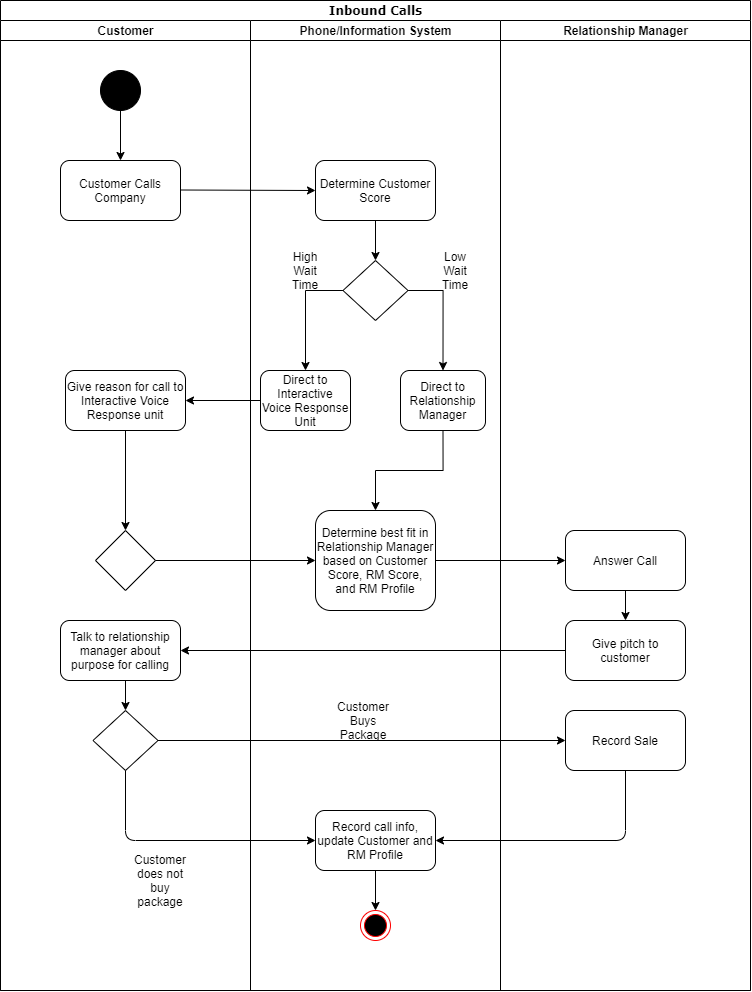

The diagram above was exported from draw.io. Its source (the exported page's mxGraphModel, read from the mxfile embedded in the PNG):
<mxGraphModel dx="2031" dy="1134" grid="1" gridSize="10" guides="1" tooltips="1" connect="1" arrows="1" fold="1" page="1" pageScale="1" pageWidth="850" pageHeight="1100" background="#ffffff" math="0" shadow="0">
  <root>
    <mxCell id="0" />
    <mxCell id="1" parent="0" />
    <mxCell id="1c1d494c118603dd-1" value="Inbound Calls" style="swimlane;html=1;childLayout=stackLayout;startSize=20;rounded=0;shadow=0;comic=0;labelBackgroundColor=none;strokeWidth=1;fontFamily=Verdana;fontSize=12;align=center;" parent="1" vertex="1">
      <mxGeometry x="60" y="20" width="750" height="990" as="geometry" />
    </mxCell>
    <mxCell id="1c1d494c118603dd-2" value="Customer" style="swimlane;html=1;startSize=20;" parent="1c1d494c118603dd-1" vertex="1">
      <mxGeometry y="20" width="250" height="970" as="geometry" />
    </mxCell>
    <mxCell id="IVPzmt-gdAQZaGdrc7ps-1" value="" style="ellipse;whiteSpace=wrap;html=1;aspect=fixed;fillColor=#000000;" vertex="1" parent="1c1d494c118603dd-2">
      <mxGeometry x="100" y="50" width="40" height="40" as="geometry" />
    </mxCell>
    <mxCell id="IVPzmt-gdAQZaGdrc7ps-3" value="Customer Calls Company" style="rounded=1;whiteSpace=wrap;html=1;fillColor=#FFFFFF;" vertex="1" parent="1c1d494c118603dd-2">
      <mxGeometry x="60" y="140" width="120" height="60" as="geometry" />
    </mxCell>
    <mxCell id="IVPzmt-gdAQZaGdrc7ps-40" value="Talk to relationship manager about purpose for calling" style="rounded=1;whiteSpace=wrap;html=1;fillColor=#FFFFFF;" vertex="1" parent="1c1d494c118603dd-2">
      <mxGeometry x="60" y="600" width="120" height="60" as="geometry" />
    </mxCell>
    <mxCell id="IVPzmt-gdAQZaGdrc7ps-52" style="edgeStyle=orthogonalEdgeStyle;rounded=0;orthogonalLoop=1;jettySize=auto;html=1;entryX=0.5;entryY=0;entryDx=0;entryDy=0;" edge="1" parent="1c1d494c118603dd-2" source="IVPzmt-gdAQZaGdrc7ps-22" target="IVPzmt-gdAQZaGdrc7ps-50">
      <mxGeometry relative="1" as="geometry" />
    </mxCell>
    <mxCell id="IVPzmt-gdAQZaGdrc7ps-22" value="Give reason for call to Interactive Voice Response unit" style="rounded=1;whiteSpace=wrap;html=1;fillColor=#FFFFFF;" vertex="1" parent="1c1d494c118603dd-2">
      <mxGeometry x="65" y="350" width="120" height="60" as="geometry" />
    </mxCell>
    <mxCell id="IVPzmt-gdAQZaGdrc7ps-2" value="" style="endArrow=classic;html=1;exitX=0.5;exitY=1;exitDx=0;exitDy=0;entryX=0.5;entryY=0;entryDx=0;entryDy=0;" edge="1" parent="1c1d494c118603dd-2" source="IVPzmt-gdAQZaGdrc7ps-1" target="IVPzmt-gdAQZaGdrc7ps-3">
      <mxGeometry width="50" height="50" relative="1" as="geometry">
        <mxPoint x="340" y="200" as="sourcePoint" />
        <mxPoint x="100" y="140" as="targetPoint" />
        <Array as="points" />
      </mxGeometry>
    </mxCell>
    <mxCell id="IVPzmt-gdAQZaGdrc7ps-45" style="edgeStyle=orthogonalEdgeStyle;rounded=0;orthogonalLoop=1;jettySize=auto;html=1;exitX=0.5;exitY=1;exitDx=0;exitDy=0;entryX=0.5;entryY=0;entryDx=0;entryDy=0;" edge="1" parent="1c1d494c118603dd-2" source="IVPzmt-gdAQZaGdrc7ps-40" target="IVPzmt-gdAQZaGdrc7ps-43">
      <mxGeometry relative="1" as="geometry" />
    </mxCell>
    <mxCell id="IVPzmt-gdAQZaGdrc7ps-43" value="" style="rhombus;whiteSpace=wrap;html=1;fillColor=#FFFFFF;" vertex="1" parent="1c1d494c118603dd-2">
      <mxGeometry x="92.5" y="690" width="65" height="60" as="geometry" />
    </mxCell>
    <mxCell id="IVPzmt-gdAQZaGdrc7ps-50" value="" style="rhombus;whiteSpace=wrap;html=1;fillColor=#FFFFFF;" vertex="1" parent="1c1d494c118603dd-2">
      <mxGeometry x="95" y="510" width="60" height="60" as="geometry" />
    </mxCell>
    <mxCell id="IVPzmt-gdAQZaGdrc7ps-60" value="Customer does not buy package" style="text;html=1;strokeColor=none;fillColor=none;align=center;verticalAlign=middle;whiteSpace=wrap;rounded=0;" vertex="1" parent="1c1d494c118603dd-2">
      <mxGeometry x="140" y="850" width="40" height="20" as="geometry" />
    </mxCell>
    <mxCell id="1c1d494c118603dd-3" value="Phone/Information System" style="swimlane;html=1;startSize=20;" parent="1c1d494c118603dd-1" vertex="1">
      <mxGeometry x="250" y="20" width="250" height="970" as="geometry" />
    </mxCell>
    <mxCell id="IVPzmt-gdAQZaGdrc7ps-8" value="" style="endArrow=classic;html=1;exitX=1;exitY=0.5;exitDx=0;exitDy=0;entryX=0;entryY=0.5;entryDx=0;entryDy=0;" edge="1" parent="1c1d494c118603dd-3" target="IVPzmt-gdAQZaGdrc7ps-9">
      <mxGeometry width="50" height="50" relative="1" as="geometry">
        <mxPoint x="-70" y="169.5" as="sourcePoint" />
        <mxPoint x="70" y="170" as="targetPoint" />
      </mxGeometry>
    </mxCell>
    <mxCell id="IVPzmt-gdAQZaGdrc7ps-19" style="edgeStyle=orthogonalEdgeStyle;rounded=0;orthogonalLoop=1;jettySize=auto;html=1;exitX=0;exitY=0.5;exitDx=0;exitDy=0;entryX=0.5;entryY=0;entryDx=0;entryDy=0;" edge="1" parent="1c1d494c118603dd-3" source="IVPzmt-gdAQZaGdrc7ps-10" target="IVPzmt-gdAQZaGdrc7ps-12">
      <mxGeometry relative="1" as="geometry" />
    </mxCell>
    <mxCell id="IVPzmt-gdAQZaGdrc7ps-14" value="High Wait Time" style="text;html=1;strokeColor=none;fillColor=none;align=center;verticalAlign=middle;whiteSpace=wrap;rounded=0;" vertex="1" parent="1c1d494c118603dd-3">
      <mxGeometry x="35" y="240" width="40" height="20" as="geometry" />
    </mxCell>
    <mxCell id="IVPzmt-gdAQZaGdrc7ps-12" value="Direct to Interactive Voice Response Unit" style="rounded=1;whiteSpace=wrap;html=1;fillColor=#FFFFFF;" vertex="1" parent="1c1d494c118603dd-3">
      <mxGeometry x="10" y="350" width="90" height="60" as="geometry" />
    </mxCell>
    <mxCell id="IVPzmt-gdAQZaGdrc7ps-20" style="edgeStyle=orthogonalEdgeStyle;rounded=0;orthogonalLoop=1;jettySize=auto;html=1;exitX=1;exitY=0.5;exitDx=0;exitDy=0;entryX=0.5;entryY=0;entryDx=0;entryDy=0;" edge="1" parent="1c1d494c118603dd-3" source="IVPzmt-gdAQZaGdrc7ps-10" target="IVPzmt-gdAQZaGdrc7ps-16">
      <mxGeometry relative="1" as="geometry" />
    </mxCell>
    <mxCell id="IVPzmt-gdAQZaGdrc7ps-24" value="Determine best fit in Relationship Manager based on Customer Score, RM Score, and RM Profile" style="rounded=1;whiteSpace=wrap;html=1;fillColor=#FFFFFF;" vertex="1" parent="1c1d494c118603dd-3">
      <mxGeometry x="65" y="490" width="120" height="100" as="geometry" />
    </mxCell>
    <mxCell id="IVPzmt-gdAQZaGdrc7ps-10" value="" style="rhombus;whiteSpace=wrap;html=1;fillColor=#FFFFFF;" vertex="1" parent="1c1d494c118603dd-3">
      <mxGeometry x="92.5" y="240" width="65" height="60" as="geometry" />
    </mxCell>
    <mxCell id="IVPzmt-gdAQZaGdrc7ps-11" style="edgeStyle=orthogonalEdgeStyle;rounded=0;orthogonalLoop=1;jettySize=auto;html=1;exitX=0.5;exitY=1;exitDx=0;exitDy=0;entryX=0.5;entryY=0;entryDx=0;entryDy=0;" edge="1" parent="1c1d494c118603dd-3" source="IVPzmt-gdAQZaGdrc7ps-9" target="IVPzmt-gdAQZaGdrc7ps-10">
      <mxGeometry relative="1" as="geometry" />
    </mxCell>
    <mxCell id="IVPzmt-gdAQZaGdrc7ps-9" value="Determine Customer Score" style="rounded=1;whiteSpace=wrap;html=1;fillColor=#FFFFFF;" vertex="1" parent="1c1d494c118603dd-3">
      <mxGeometry x="65" y="140" width="120" height="60" as="geometry" />
    </mxCell>
    <mxCell id="IVPzmt-gdAQZaGdrc7ps-26" style="edgeStyle=orthogonalEdgeStyle;rounded=0;orthogonalLoop=1;jettySize=auto;html=1;exitX=0.5;exitY=1;exitDx=0;exitDy=0;entryX=0.5;entryY=0;entryDx=0;entryDy=0;" edge="1" parent="1c1d494c118603dd-3" source="IVPzmt-gdAQZaGdrc7ps-16" target="IVPzmt-gdAQZaGdrc7ps-24">
      <mxGeometry relative="1" as="geometry" />
    </mxCell>
    <mxCell id="IVPzmt-gdAQZaGdrc7ps-31" value="" style="ellipse;html=1;shape=endState;fillColor=#000000;strokeColor=#ff0000;" vertex="1" parent="1c1d494c118603dd-3">
      <mxGeometry x="110" y="890" width="30" height="30" as="geometry" />
    </mxCell>
    <mxCell id="IVPzmt-gdAQZaGdrc7ps-16" value="Direct to Relationship Manager" style="rounded=1;whiteSpace=wrap;html=1;fillColor=#FFFFFF;" vertex="1" parent="1c1d494c118603dd-3">
      <mxGeometry x="150" y="350" width="85" height="60" as="geometry" />
    </mxCell>
    <mxCell id="IVPzmt-gdAQZaGdrc7ps-21" value="Low Wait Time" style="text;html=1;strokeColor=none;fillColor=none;align=center;verticalAlign=middle;whiteSpace=wrap;rounded=0;" vertex="1" parent="1c1d494c118603dd-3">
      <mxGeometry x="185" y="240" width="40" height="20" as="geometry" />
    </mxCell>
    <mxCell id="IVPzmt-gdAQZaGdrc7ps-56" value="Customer Buys Package" style="text;html=1;strokeColor=none;fillColor=none;align=center;verticalAlign=middle;whiteSpace=wrap;rounded=0;" vertex="1" parent="1c1d494c118603dd-3">
      <mxGeometry x="93" y="690" width="40" height="20" as="geometry" />
    </mxCell>
    <mxCell id="IVPzmt-gdAQZaGdrc7ps-63" style="edgeStyle=orthogonalEdgeStyle;rounded=0;orthogonalLoop=1;jettySize=auto;html=1;" edge="1" parent="1c1d494c118603dd-3" source="IVPzmt-gdAQZaGdrc7ps-57" target="IVPzmt-gdAQZaGdrc7ps-31">
      <mxGeometry relative="1" as="geometry" />
    </mxCell>
    <mxCell id="IVPzmt-gdAQZaGdrc7ps-57" value="Record call info, update Customer and RM Profile" style="rounded=1;whiteSpace=wrap;html=1;fillColor=#FFFFFF;" vertex="1" parent="1c1d494c118603dd-3">
      <mxGeometry x="65" y="790" width="120" height="60" as="geometry" />
    </mxCell>
    <mxCell id="1c1d494c118603dd-4" value="Relationship Manager" style="swimlane;html=1;startSize=20;" parent="1c1d494c118603dd-1" vertex="1">
      <mxGeometry x="500" y="20" width="250" height="970" as="geometry" />
    </mxCell>
    <mxCell id="IVPzmt-gdAQZaGdrc7ps-27" value="Answer Call" style="rounded=1;whiteSpace=wrap;html=1;fillColor=#FFFFFF;" vertex="1" parent="1c1d494c118603dd-4">
      <mxGeometry x="65" y="510" width="120" height="60" as="geometry" />
    </mxCell>
    <mxCell id="IVPzmt-gdAQZaGdrc7ps-29" style="edgeStyle=orthogonalEdgeStyle;rounded=0;orthogonalLoop=1;jettySize=auto;html=1;exitX=0.5;exitY=1;exitDx=0;exitDy=0;entryX=0.5;entryY=0;entryDx=0;entryDy=0;" edge="1" parent="1c1d494c118603dd-4" source="IVPzmt-gdAQZaGdrc7ps-27" target="IVPzmt-gdAQZaGdrc7ps-30">
      <mxGeometry relative="1" as="geometry">
        <mxPoint x="125" y="680" as="targetPoint" />
      </mxGeometry>
    </mxCell>
    <mxCell id="IVPzmt-gdAQZaGdrc7ps-30" value="Give pitch to customer" style="rounded=1;whiteSpace=wrap;html=1;fillColor=#FFFFFF;" vertex="1" parent="1c1d494c118603dd-4">
      <mxGeometry x="65" y="600" width="120" height="60" as="geometry" />
    </mxCell>
    <mxCell id="IVPzmt-gdAQZaGdrc7ps-54" value="Record Sale" style="rounded=1;whiteSpace=wrap;html=1;fillColor=#FFFFFF;" vertex="1" parent="1c1d494c118603dd-4">
      <mxGeometry x="65" y="690" width="120" height="60" as="geometry" />
    </mxCell>
    <mxCell id="IVPzmt-gdAQZaGdrc7ps-23" style="edgeStyle=orthogonalEdgeStyle;rounded=0;orthogonalLoop=1;jettySize=auto;html=1;exitX=0;exitY=0.5;exitDx=0;exitDy=0;" edge="1" parent="1c1d494c118603dd-1" source="IVPzmt-gdAQZaGdrc7ps-12" target="IVPzmt-gdAQZaGdrc7ps-22">
      <mxGeometry relative="1" as="geometry" />
    </mxCell>
    <mxCell id="IVPzmt-gdAQZaGdrc7ps-28" style="edgeStyle=orthogonalEdgeStyle;rounded=0;orthogonalLoop=1;jettySize=auto;html=1;exitX=1;exitY=0.5;exitDx=0;exitDy=0;" edge="1" parent="1c1d494c118603dd-1" source="IVPzmt-gdAQZaGdrc7ps-24" target="IVPzmt-gdAQZaGdrc7ps-27">
      <mxGeometry relative="1" as="geometry" />
    </mxCell>
    <mxCell id="IVPzmt-gdAQZaGdrc7ps-41" style="edgeStyle=orthogonalEdgeStyle;rounded=0;orthogonalLoop=1;jettySize=auto;html=1;entryX=1;entryY=0.5;entryDx=0;entryDy=0;" edge="1" parent="1c1d494c118603dd-1" source="IVPzmt-gdAQZaGdrc7ps-30" target="IVPzmt-gdAQZaGdrc7ps-40">
      <mxGeometry relative="1" as="geometry" />
    </mxCell>
    <mxCell id="IVPzmt-gdAQZaGdrc7ps-53" style="edgeStyle=orthogonalEdgeStyle;rounded=0;orthogonalLoop=1;jettySize=auto;html=1;entryX=0;entryY=0.5;entryDx=0;entryDy=0;" edge="1" parent="1c1d494c118603dd-1" source="IVPzmt-gdAQZaGdrc7ps-50" target="IVPzmt-gdAQZaGdrc7ps-24">
      <mxGeometry relative="1" as="geometry" />
    </mxCell>
    <mxCell id="IVPzmt-gdAQZaGdrc7ps-55" style="edgeStyle=orthogonalEdgeStyle;rounded=0;orthogonalLoop=1;jettySize=auto;html=1;entryX=0;entryY=0.5;entryDx=0;entryDy=0;" edge="1" parent="1c1d494c118603dd-1" source="IVPzmt-gdAQZaGdrc7ps-43" target="IVPzmt-gdAQZaGdrc7ps-54">
      <mxGeometry relative="1" as="geometry" />
    </mxCell>
    <mxCell id="IVPzmt-gdAQZaGdrc7ps-59" value="" style="endArrow=classic;html=1;exitX=0.5;exitY=1;exitDx=0;exitDy=0;entryX=0;entryY=0.5;entryDx=0;entryDy=0;" edge="1" parent="1c1d494c118603dd-1" source="IVPzmt-gdAQZaGdrc7ps-43" target="IVPzmt-gdAQZaGdrc7ps-57">
      <mxGeometry width="50" height="50" relative="1" as="geometry">
        <mxPoint x="100" y="860" as="sourcePoint" />
        <mxPoint x="150" y="810" as="targetPoint" />
        <Array as="points">
          <mxPoint x="125" y="840" />
        </Array>
      </mxGeometry>
    </mxCell>
    <mxCell id="IVPzmt-gdAQZaGdrc7ps-62" value="" style="endArrow=classic;html=1;exitX=0.5;exitY=1;exitDx=0;exitDy=0;entryX=1;entryY=0.5;entryDx=0;entryDy=0;" edge="1" parent="1c1d494c118603dd-1" source="IVPzmt-gdAQZaGdrc7ps-54" target="IVPzmt-gdAQZaGdrc7ps-57">
      <mxGeometry width="50" height="50" relative="1" as="geometry">
        <mxPoint x="600" y="840" as="sourcePoint" />
        <mxPoint x="650" y="790" as="targetPoint" />
        <Array as="points">
          <mxPoint x="625" y="840" />
        </Array>
      </mxGeometry>
    </mxCell>
  </root>
</mxGraphModel>